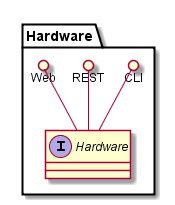

The diagram above was rendered by PlantUML. Its source (embedded in the PNG):
@startuml

package "Hardware" {
    interface "Hardware" {

    }
    CLI ()-- "Hardware"
    REST ()-- "Hardware"
    Web ()-- "Hardware"

}


@enduml